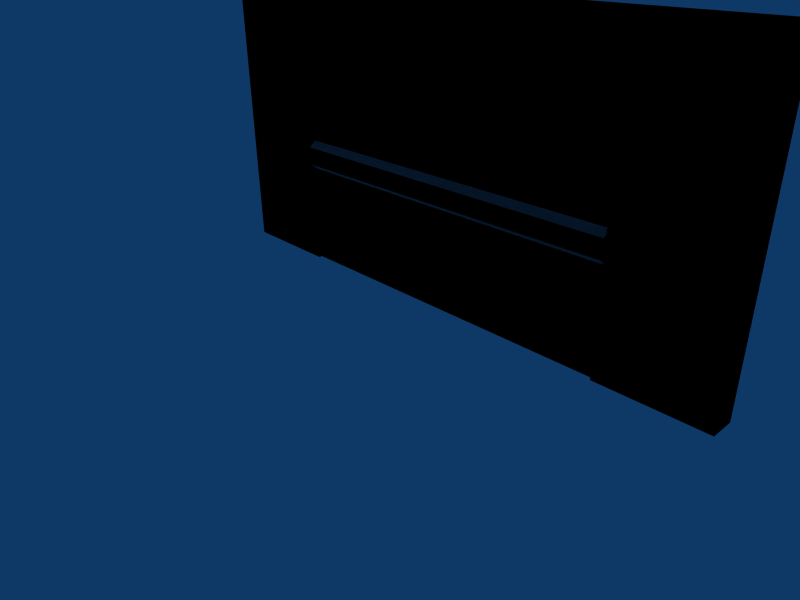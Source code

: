 # Source: building_door_entrance.blend  (saved by Blender 2.45.0; exported with 4.5.12 LTS)
import bpy
from mathutils import Matrix  # noqa: F401  (used for matrix-valued properties, if any)

bpy.ops.wm.read_factory_settings(use_empty=True)
scene = bpy.context.scene
scene.name = 'Scene'

# ---- collections
col_collection_1 = bpy.data.collections.new('Collection 1'); scene.collection.children.link(col_collection_1)

# ---- world
world_world = bpy.data.worlds.new('World'); scene.world = world_world
world_world.color = (0.05656, 0.2208, 0.4)
world_world.use_sun_shadow = False
world_world.sun_shadow_jitter_overblur = 0.0
world_world.cycles.sampling_method = 'MANUAL'
world_world.cycles.sample_map_resolution = 256

# ---- cameras
cam_camera = bpy.data.cameras.new('Camera')
cam_camera.passepartout_alpha = 0.2
cam_camera.clip_end = 100.0
cam_camera.lens = 35.0
cam_camera.ortho_scale = 7.314
cam_camera.show_passepartout = False
cam_camera.show_safe_areas = True
cam_camera.dof.focus_distance = 0.0
cam_camera.dof.aperture_fstop = 128.0

# ---- lights
light_spot = bpy.data.lights.new('Spot', 'POINT')
light_spot.transmission_factor = 0.0
light_spot.cutoff_distance = 30.0
light_spot.energy = 100.0
light_spot.shadow_buffer_clip_start = 1.001
light_spot.shadow_soft_size = 1.0
light_spot.shadow_maximum_resolution = 0.006
light_spot.use_absolute_resolution = True
light_spot.cycles.use_multiple_importance_sampling = False

# ---- meshes
me_cube = bpy.data.meshes.new('Cube')
me_cube.from_pydata([(-16.03, 0.7, -0.015), (-16.03, -0.7, -0.015), (16.03, -0.7, -0.015), (16.03, 0.7, -0.015), (-16.03, 0.7, 16.01), (-16.03, -0.7, 16.01), (16.03, -0.7, 16.01), (16.03, 0.7, 16.01), (-10.0, -0.7, -0.015), (-10.0, 0.7, -0.015), (-10.0, -0.7, 16.01), (-10.0, 0.7, 16.01), (10.05, -0.7, -0.015), (10.05, 0.7, -0.015), (10.05, -0.7, 16.01), (10.05, 0.7, 16.01), (-16.03, -0.7, 14.15), (-16.03, 0.7, 14.15), (16.03, -0.7, 14.15), (16.03, 0.7, 14.15), (-10.0, -0.7, 14.15), (-10.0, 0.7, 14.15), (10.05, -0.7, 14.15), (10.05, 0.7, 14.15), (0.0245, -0.7, 16.01), (0.02449, 0.7, 16.01), (0.0245, -0.7, 14.15), (0.02449, 0.7, 14.15), (-16.03, -0.7, 5.65), (-16.03, 0.7, 5.65), (16.03, -0.7, 5.65), (16.03, 0.7, 5.65), (-10.0, -0.7, 5.65), (-10.0, 0.7, 5.65), (10.05, -0.7, 5.65), (10.05, 0.7, 5.65), (-16.03, -0.7, 7.35), (-16.03, 0.7, 7.35), (16.03, -0.7, 7.35), (16.03, 0.7, 7.35), (-10.0, -0.7, 7.35), (-10.0, 0.7, 7.35), (10.05, -0.7, 7.35), (10.05, 0.7, 7.35), (10.05, 0.49, 14.15), (10.05, 0.49, 7.35), (10.05, 0.49, 5.65), (10.05, -0.49, 14.15), (10.05, -0.49, 7.35), (10.05, -0.49, 5.65), (-10.0, 0.49, 14.15), (-10.0, 0.49, 7.35), (-10.0, 0.49, 5.65), (-10.0, -0.49, 7.35), (-10.0, -0.49, 5.65), (-10.0, -0.49, 14.15), (10.05, 0.49, -0.015), (10.05, -0.49, -0.015), (-10.0, 0.49, -0.015), (-10.0, -0.49, -0.015), (0.02449, 0.49, 14.15), (0.0245, -0.49, 14.15), (0.02449, 0.49, 5.65), (0.02449, 0.49, 7.35), (0.0245, -0.49, 5.65), (0.0245, -0.49, 7.35), (0.02449, 0.49, -0.015), (0.02449, -0.49, -0.015), (0.0245, -0.89, 7.01), (10.05, -0.89, 7.01), (0.0245, -0.89, 5.99), (10.05, -0.89, 5.99), (-10.0, -0.89, 7.01), (-10.0, -0.89, 5.99), (-10.0, 0.89, 7.01), (0.02449, 0.89, 7.01), (0.02449, 0.89, 5.99), (-10.0, 0.89, 5.99), (10.05, 0.89, 7.01), (10.05, 0.89, 5.99)], [], [(0, 9, 8, 1), (5, 10, 11, 4), (13, 3, 2, 12), (14, 6, 7, 15), (16, 5, 4, 17), (19, 7, 6, 18), (20, 10, 5, 16), (17, 4, 11, 21), (18, 6, 14, 22), (23, 15, 7, 19), (10, 24, 25, 11), (24, 14, 15, 25), (14, 24, 26, 22), (24, 10, 20, 26), (11, 25, 27, 21), (25, 15, 23, 27), (29, 0, 1, 28), (3, 31, 30, 2), (8, 32, 28, 1), (0, 29, 33, 9), (2, 30, 34, 12), (13, 35, 31, 3), (28, 36, 37, 29), (36, 16, 17, 37), (31, 39, 38, 30), (39, 19, 18, 38), (32, 40, 36, 28), (40, 20, 16, 36), (29, 37, 41, 33), (37, 17, 21, 41), (30, 38, 42, 34), (38, 18, 22, 42), (35, 43, 39, 31), (43, 23, 19, 39), (23, 43, 45, 44), (43, 35, 46, 45), (42, 22, 47, 48), (34, 42, 48, 49), (41, 21, 50, 51), (33, 41, 51, 52), (40, 32, 54, 53), (20, 40, 53, 55), (35, 13, 56, 46), (12, 34, 49, 57), (9, 33, 52, 58), (32, 8, 59, 54), (21, 27, 60, 50), (27, 23, 44, 60), (26, 20, 55, 61), (22, 26, 61, 47), (13, 12, 57, 56), (8, 9, 58, 59), (44, 45, 63, 60), (60, 63, 51, 50), (55, 53, 65, 61), (61, 65, 48, 47), (46, 56, 66, 62), (62, 66, 58, 52), (54, 59, 67, 64), (64, 67, 57, 49), (66, 56, 57, 67), (58, 66, 67, 59), (48, 65, 68, 69), (64, 49, 71, 70), (65, 53, 72, 68), (54, 64, 70, 73), (53, 54, 73, 72), (49, 48, 69, 71), (68, 70, 71, 69), (72, 73, 70, 68), (51, 63, 75, 74), (62, 52, 77, 76), (63, 45, 78, 75), (46, 62, 76, 79), (52, 51, 74, 77), (45, 46, 79, 78), (75, 76, 77, 74), (78, 79, 76, 75)])
_uv = me_cube.uv_layers.new(name='UVTex')
_uv.uv.foreach_set('vector', [0.3505, 0.6677, 0.3501, 0.793, 0.3221, 0.7929, 0.3225, 0.6676, 0.8976, 0.6666, 0.8973, 0.5413, 0.9252, 0.5412, 0.9256, 0.6665, 0.9539, 0.4169, 0.9536, 0.5413, 0.9256, 0.5412, 0.926, 0.4168, 0.896, 0.1244, 0.8957, 8.918e-05, 0.9236, 0.0, 0.924, 0.1243, 0.9265, 0.5801, 0.9266, 0.5413, 0.9545, 0.5413, 0.9544, 0.5802, 0.9255, 0.9611, 0.9256, 0.9999, 0.8976, 1.0, 0.8975, 0.9612, 0.6054, 0.5421, 0.6427, 0.5422, 0.6423, 0.6676, 0.605, 0.6675, 0.2848, 0.0009032, 0.3221, 0.001022, 0.3218, 0.1264, 0.2845, 0.1263, 0.607, 0.0009033, 0.6443, 0.001022, 0.6439, 0.1254, 0.6066, 0.1253, 0.2832, 0.5431, 0.3205, 0.5432, 0.3202, 0.6676, 0.2829, 0.6675, 0.8973, 0.5413, 0.8967, 0.3329, 0.9246, 0.3328, 0.9252, 0.5412, 0.8967, 0.3329, 0.896, 0.1244, 0.924, 0.1243, 0.9246, 0.3328, 0.6439, 0.1254, 0.6433, 0.3338, 0.606, 0.3337, 0.6066, 0.1253, 0.6433, 0.3338, 0.6427, 0.5422, 0.6054, 0.5421, 0.606, 0.3337, 0.3218, 0.1264, 0.3212, 0.3348, 0.2839, 0.3347, 0.2845, 0.1263, 0.3212, 0.3348, 0.3205, 0.5432, 0.2832, 0.5431, 0.2839, 0.3347, 0.9539, 0.7568, 0.9536, 0.8746, 0.9256, 0.8745, 0.9259, 0.7567, 0.9246, 0.6666, 0.925, 0.7844, 0.897, 0.7845, 0.8967, 0.6667, 0.3225, 0.5412, 0.4357, 0.5415, 0.4353, 0.6669, 0.3221, 0.6665, 0.001965, 0.0, 0.1151, 0.0003613, 0.1147, 0.1257, 0.001595, 0.1254, 0.3241, 0.0, 0.4373, 0.0003613, 0.4369, 0.1247, 0.3237, 0.1243, 0.0003665, 0.5422, 0.1135, 0.5426, 0.1132, 0.6669, 0.0, 0.6665, 0.9259, 0.7567, 0.9261, 0.7214, 0.954, 0.7215, 0.9539, 0.7568, 0.9261, 0.7214, 0.9265, 0.5801, 0.9544, 0.5802, 0.954, 0.7215, 0.925, 0.7844, 0.9251, 0.8198, 0.8971, 0.8198, 0.897, 0.7845, 0.9251, 0.8198, 0.9255, 0.9611, 0.8975, 0.9612, 0.8971, 0.8198, 0.4357, 0.5415, 0.4696, 0.5416, 0.4692, 0.667, 0.4353, 0.6669, 0.4696, 0.5416, 0.6054, 0.5421, 0.605, 0.6675, 0.4692, 0.667, 0.1151, 0.0003613, 0.1491, 0.0004697, 0.1487, 0.1258, 0.1147, 0.1257, 0.1491, 0.0004697, 0.2848, 0.0009032, 0.2845, 0.1263, 0.1487, 0.1258, 0.4373, 0.0003613, 0.4712, 0.0004697, 0.4708, 0.1248, 0.4369, 0.1247, 0.4712, 0.0004697, 0.607, 0.0009033, 0.6066, 0.1253, 0.4708, 0.1248, 0.1135, 0.5426, 0.1475, 0.5427, 0.1471, 0.667, 0.1132, 0.6669, 0.1475, 0.5427, 0.2832, 0.5431, 0.2829, 0.6675, 0.1471, 0.667, 0.3555, 0.6676, 0.3551, 0.8089, 0.3509, 0.8089, 0.3513, 0.6676, 0.3551, 0.8089, 0.355, 0.8443, 0.3508, 0.8442, 0.3509, 0.8089, 0.6397, 0.8089, 0.6401, 0.6676, 0.6443, 0.6676, 0.6439, 0.8089, 0.6396, 0.8442, 0.6397, 0.8089, 0.6439, 0.8089, 0.6438, 0.8443, 0.3602, 0.8207, 0.3606, 0.962, 0.3564, 0.962, 0.356, 0.8207, 0.3601, 0.7854, 0.3602, 0.8207, 0.356, 0.8207, 0.3559, 0.7854, 0.6346, 0.8207, 0.6345, 0.7854, 0.6387, 0.7854, 0.6388, 0.8207, 0.635, 0.962, 0.6346, 0.8207, 0.6388, 0.8207, 0.6392, 0.962, 0.355, 0.8443, 0.3547, 0.962, 0.3505, 0.962, 0.3508, 0.8442, 0.6392, 0.962, 0.6396, 0.8442, 0.6438, 0.8443, 0.6434, 0.962, 0.3597, 0.6676, 0.3601, 0.7854, 0.3559, 0.7854, 0.3555, 0.6676, 0.6345, 0.7854, 0.6342, 0.6676, 0.6384, 0.6676, 0.6387, 0.7854, 1.0, 0.5413, 0.9994, 0.7497, 0.9952, 0.7497, 0.9958, 0.5413, 0.9994, 0.7497, 0.9988, 0.9581, 0.9946, 0.9581, 0.9952, 0.7497, 0.9946, 0.2085, 0.9952, 3.958e-05, 0.9994, 5.296e-05, 0.9988, 0.2085, 0.994, 0.4169, 0.9946, 0.2085, 0.9988, 0.2085, 0.9982, 0.4169, 0.9539, 0.4169, 0.926, 0.4168, 0.9302, 0.4168, 0.9497, 0.4169, 0.6179, 0.6676, 0.618, 0.6967, 0.618, 0.6923, 0.6179, 0.6719, 0.7801, 0.4173, 0.6443, 0.4168, 0.6449, 0.2084, 0.7807, 0.2088, 0.7807, 0.2088, 0.6449, 0.2084, 0.6455, 0.0, 0.7813, 0.0004336, 0.7801, 0.8345, 0.6443, 0.8341, 0.6449, 0.6257, 0.7807, 0.6261, 0.7807, 0.6261, 0.6449, 0.6257, 0.6455, 0.4173, 0.7813, 0.4177, 0.8957, 0.4168, 0.7825, 0.4172, 0.7819, 0.2088, 0.8951, 0.2084, 0.8951, 0.2084, 0.7819, 0.2088, 0.7813, 0.0003614, 0.8944, 0.0, 0.8944, 0.8345, 0.7813, 0.8341, 0.7819, 0.6257, 0.8951, 0.626, 0.8951, 0.626, 0.7819, 0.6257, 0.7825, 0.4173, 0.8957, 0.4176, 0.9503, 0.2085, 0.9497, 0.4169, 0.9302, 0.4168, 0.9308, 0.2084, 0.951, 6.244e-05, 0.9503, 0.2085, 0.9308, 0.2084, 0.9314, 0.0, 0.9933, 0.5413, 0.994, 0.7497, 0.986, 0.7497, 0.9854, 0.5413, 0.9933, 0.2085, 0.994, 0.4169, 0.986, 0.4169, 0.9854, 0.2085, 0.994, 0.7497, 0.9946, 0.9581, 0.9866, 0.9581, 0.986, 0.7497, 0.9927, 3.958e-05, 0.9933, 0.2085, 0.9854, 0.2085, 0.9847, 6.509e-05, 0.6261, 0.6676, 0.626, 0.7029, 0.618, 0.6958, 0.6181, 0.6746, 0.6341, 0.6676, 0.6342, 0.7029, 0.6261, 0.6959, 0.6261, 0.6747, 0.9755, 0.7497, 0.9552, 0.7497, 0.9545, 0.5413, 0.9749, 0.5413, 0.9761, 0.9581, 0.9558, 0.9582, 0.9552, 0.7497, 0.9755, 0.7497, 0.9755, 0.4169, 0.9761, 0.2085, 0.9841, 0.2085, 0.9835, 0.4169, 0.9768, 0.7497, 0.9774, 0.5413, 0.9854, 0.5413, 0.9847, 0.7497, 0.9761, 0.2085, 0.9768, 3.954e-05, 0.9847, 6.503e-05, 0.9841, 0.2085, 0.9761, 0.9581, 0.9768, 0.7497, 0.9847, 0.7497, 0.9841, 0.9581, 0.3687, 0.7029, 0.3688, 0.6676, 0.3767, 0.6747, 0.3767, 0.6959, 0.3607, 0.7029, 0.3606, 0.6676, 0.3686, 0.6746, 0.3687, 0.6958, 0.9749, 0.2085, 0.9545, 0.2084, 0.9552, 0.0, 0.9755, 6.505e-05, 0.9743, 0.4169, 0.9539, 0.4168, 0.9545, 0.2084, 0.9749, 0.2085])
me_cube.use_remesh_preserve_volume = False
me_cube.use_remesh_preserve_attributes = False
me_cube.use_mirror_vertex_groups = False
me_cube.update()
me_cube_002 = bpy.data.meshes.new('Cube.002')
me_cube_002.from_pydata([(-16.03, 0.7, -0.015), (-16.03, -0.7, -0.015), (16.03, -0.7, -0.015), (16.03, 0.7, -0.015), (-16.03, 0.7, 16.01), (-16.03, -0.7, 16.01), (16.03, -0.7, 16.01), (16.03, 0.7, 16.01), (-10.0, -0.7, -0.015), (-10.0, 0.7, -0.015), (-10.0, -0.7, 16.01), (-10.0, 0.7, 16.01), (10.05, -0.7, -0.015), (10.05, 0.7, -0.015), (10.05, -0.7, 16.01), (10.05, 0.7, 16.01), (-16.03, -0.7, 14.15), (-16.03, 0.7, 14.15), (16.03, -0.7, 14.15), (16.03, 0.7, 14.15), (-10.0, -0.7, 14.15), (-10.0, 0.7, 14.15), (10.05, -0.7, 14.15), (10.05, 0.7, 14.15), (0.0245, -0.7, 16.01), (0.02449, 0.7, 16.01), (0.0245, -0.7, 14.15), (0.02449, 0.7, 14.15), (-16.03, -0.7, 5.65), (-16.03, 0.7, 5.65), (16.03, -0.7, 5.65), (16.03, 0.7, 5.65), (-10.0, -0.7, 5.65), (-10.0, 0.7, 5.65), (10.05, -0.7, 5.65), (10.05, 0.7, 5.65), (-16.03, -0.7, 7.35), (-16.03, 0.7, 7.35), (16.03, -0.7, 7.35), (16.03, 0.7, 7.35), (-10.0, -0.7, 7.35), (-10.0, 0.7, 7.35), (10.05, -0.7, 7.35), (10.05, 0.7, 7.35), (10.05, 0.49, 14.15), (10.05, 0.49, 7.35), (10.05, 0.49, 5.65), (10.05, -0.49, 14.15), (10.05, -0.49, 7.35), (10.05, -0.49, 5.65), (-10.0, 0.49, 14.15), (-10.0, 0.49, 7.35), (-10.0, 0.49, 5.65), (-10.0, -0.49, 7.35), (-10.0, -0.49, 5.65), (-10.0, -0.49, 14.15), (10.05, 0.49, -0.015), (10.05, -0.49, -0.015), (-10.0, 0.49, -0.015), (-10.0, -0.49, -0.015), (0.02449, 0.49, 14.15), (0.0245, -0.49, 14.15), (0.02449, 0.49, 5.65), (0.02449, 0.49, 7.35), (0.0245, -0.49, 5.65), (0.0245, -0.49, 7.35), (0.02449, 0.49, -0.015), (0.02449, -0.49, -0.015), (0.0245, -0.89, 7.01), (10.05, -0.89, 7.01), (0.0245, -0.89, 5.99), (10.05, -0.89, 5.99), (-10.0, -0.89, 7.01), (-10.0, -0.89, 5.99), (-10.0, 0.89, 7.01), (0.02449, 0.89, 7.01), (0.02449, 0.89, 5.99), (-10.0, 0.89, 5.99), (10.05, 0.89, 7.01), (10.05, 0.89, 5.99)], [], [(0, 9, 8, 1), (5, 10, 11, 4), (13, 3, 2, 12), (14, 6, 7, 15), (16, 5, 4, 17), (19, 7, 6, 18), (20, 10, 5, 16), (17, 4, 11, 21), (18, 6, 14, 22), (23, 15, 7, 19), (10, 24, 25, 11), (24, 14, 15, 25), (14, 24, 26, 22), (24, 10, 20, 26), (11, 25, 27, 21), (25, 15, 23, 27), (29, 0, 1, 28), (3, 31, 30, 2), (8, 32, 28, 1), (0, 29, 33, 9), (2, 30, 34, 12), (13, 35, 31, 3), (28, 36, 37, 29), (36, 16, 17, 37), (31, 39, 38, 30), (39, 19, 18, 38), (32, 40, 36, 28), (40, 20, 16, 36), (29, 37, 41, 33), (37, 17, 21, 41), (30, 38, 42, 34), (38, 18, 22, 42), (35, 43, 39, 31), (43, 23, 19, 39), (23, 43, 45, 44), (43, 35, 46, 45), (42, 22, 47, 48), (34, 42, 48, 49), (41, 21, 50, 51), (33, 41, 51, 52), (40, 32, 54, 53), (20, 40, 53, 55), (35, 13, 56, 46), (12, 34, 49, 57), (9, 33, 52, 58), (32, 8, 59, 54), (21, 27, 60, 50), (27, 23, 44, 60), (26, 20, 55, 61), (22, 26, 61, 47), (13, 12, 57, 56), (8, 9, 58, 59), (44, 45, 63, 60), (60, 63, 51, 50), (55, 53, 65, 61), (61, 65, 48, 47), (46, 56, 66, 62), (62, 66, 58, 52), (54, 59, 67, 64), (64, 67, 57, 49), (66, 56, 57, 67), (58, 66, 67, 59), (48, 65, 68, 69), (64, 49, 71, 70), (65, 53, 72, 68), (54, 64, 70, 73), (53, 54, 73, 72), (49, 48, 69, 71), (68, 70, 71, 69), (72, 73, 70, 68), (51, 63, 75, 74), (62, 52, 77, 76), (63, 45, 78, 75), (46, 62, 76, 79), (52, 51, 74, 77), (45, 46, 79, 78), (75, 76, 77, 74), (78, 79, 76, 75)])
_uv = me_cube_002.uv_layers.new(name='UVTex')
_uv.uv.foreach_set('vector', [0.3505, 0.6677, 0.3501, 0.793, 0.3221, 0.7929, 0.3225, 0.6676, 0.8976, 0.6666, 0.8973, 0.5413, 0.9252, 0.5412, 0.9256, 0.6665, 0.9539, 0.4169, 0.9536, 0.5413, 0.9256, 0.5412, 0.926, 0.4168, 0.896, 0.1244, 0.8957, 8.918e-05, 0.9236, 0.0, 0.924, 0.1243, 0.9265, 0.5801, 0.9266, 0.5413, 0.9545, 0.5413, 0.9544, 0.5802, 0.9255, 0.9611, 0.9256, 0.9999, 0.8976, 1.0, 0.8975, 0.9612, 0.6054, 0.5421, 0.6427, 0.5422, 0.6423, 0.6676, 0.605, 0.6675, 0.2848, 0.0009032, 0.3221, 0.001022, 0.3218, 0.1264, 0.2845, 0.1263, 0.607, 0.0009033, 0.6443, 0.001022, 0.6439, 0.1254, 0.6066, 0.1253, 0.2832, 0.5431, 0.3205, 0.5432, 0.3202, 0.6676, 0.2829, 0.6675, 0.8973, 0.5413, 0.8967, 0.3329, 0.9246, 0.3328, 0.9252, 0.5412, 0.8967, 0.3329, 0.896, 0.1244, 0.924, 0.1243, 0.9246, 0.3328, 0.6439, 0.1254, 0.6433, 0.3338, 0.606, 0.3337, 0.6066, 0.1253, 0.6433, 0.3338, 0.6427, 0.5422, 0.6054, 0.5421, 0.606, 0.3337, 0.3218, 0.1264, 0.3212, 0.3348, 0.2839, 0.3347, 0.2845, 0.1263, 0.3212, 0.3348, 0.3205, 0.5432, 0.2832, 0.5431, 0.2839, 0.3347, 0.9539, 0.7568, 0.9536, 0.8746, 0.9256, 0.8745, 0.9259, 0.7567, 0.9246, 0.6666, 0.925, 0.7844, 0.897, 0.7845, 0.8967, 0.6667, 0.3225, 0.5412, 0.4357, 0.5415, 0.4353, 0.6669, 0.3221, 0.6665, 0.001965, 0.0, 0.1151, 0.0003613, 0.1147, 0.1257, 0.001595, 0.1254, 0.3241, 0.0, 0.4373, 0.0003613, 0.4369, 0.1247, 0.3237, 0.1243, 0.0003665, 0.5422, 0.1135, 0.5426, 0.1132, 0.6669, 0.0, 0.6665, 0.9259, 0.7567, 0.9261, 0.7214, 0.954, 0.7215, 0.9539, 0.7568, 0.9261, 0.7214, 0.9265, 0.5801, 0.9544, 0.5802, 0.954, 0.7215, 0.925, 0.7844, 0.9251, 0.8198, 0.8971, 0.8198, 0.897, 0.7845, 0.9251, 0.8198, 0.9255, 0.9611, 0.8975, 0.9612, 0.8971, 0.8198, 0.4357, 0.5415, 0.4696, 0.5416, 0.4692, 0.667, 0.4353, 0.6669, 0.4696, 0.5416, 0.6054, 0.5421, 0.605, 0.6675, 0.4692, 0.667, 0.1151, 0.0003613, 0.1491, 0.0004697, 0.1487, 0.1258, 0.1147, 0.1257, 0.1491, 0.0004697, 0.2848, 0.0009032, 0.2845, 0.1263, 0.1487, 0.1258, 0.4373, 0.0003613, 0.4712, 0.0004697, 0.4708, 0.1248, 0.4369, 0.1247, 0.4712, 0.0004697, 0.607, 0.0009033, 0.6066, 0.1253, 0.4708, 0.1248, 0.1135, 0.5426, 0.1475, 0.5427, 0.1471, 0.667, 0.1132, 0.6669, 0.1475, 0.5427, 0.2832, 0.5431, 0.2829, 0.6675, 0.1471, 0.667, 0.3555, 0.6676, 0.3551, 0.8089, 0.3509, 0.8089, 0.3513, 0.6676, 0.3551, 0.8089, 0.355, 0.8443, 0.3508, 0.8442, 0.3509, 0.8089, 0.6397, 0.8089, 0.6401, 0.6676, 0.6443, 0.6676, 0.6439, 0.8089, 0.6396, 0.8442, 0.6397, 0.8089, 0.6439, 0.8089, 0.6438, 0.8443, 0.3602, 0.8207, 0.3606, 0.962, 0.3564, 0.962, 0.356, 0.8207, 0.3601, 0.7854, 0.3602, 0.8207, 0.356, 0.8207, 0.3559, 0.7854, 0.6346, 0.8207, 0.6345, 0.7854, 0.6387, 0.7854, 0.6388, 0.8207, 0.635, 0.962, 0.6346, 0.8207, 0.6388, 0.8207, 0.6392, 0.962, 0.355, 0.8443, 0.3547, 0.962, 0.3505, 0.962, 0.3508, 0.8442, 0.6392, 0.962, 0.6396, 0.8442, 0.6438, 0.8443, 0.6434, 0.962, 0.3597, 0.6676, 0.3601, 0.7854, 0.3559, 0.7854, 0.3555, 0.6676, 0.6345, 0.7854, 0.6342, 0.6676, 0.6384, 0.6676, 0.6387, 0.7854, 1.0, 0.5413, 0.9994, 0.7497, 0.9952, 0.7497, 0.9958, 0.5413, 0.9994, 0.7497, 0.9988, 0.9581, 0.9946, 0.9581, 0.9952, 0.7497, 0.9946, 0.2085, 0.9952, 3.958e-05, 0.9994, 5.296e-05, 0.9988, 0.2085, 0.994, 0.4169, 0.9946, 0.2085, 0.9988, 0.2085, 0.9982, 0.4169, 0.9539, 0.4169, 0.926, 0.4168, 0.9302, 0.4168, 0.9497, 0.4169, 0.6179, 0.6676, 0.618, 0.6967, 0.618, 0.6923, 0.6179, 0.6719, 0.7801, 0.4173, 0.6443, 0.4168, 0.6449, 0.2084, 0.7807, 0.2088, 0.7807, 0.2088, 0.6449, 0.2084, 0.6455, 0.0, 0.7813, 0.0004336, 0.7801, 0.8345, 0.6443, 0.8341, 0.6449, 0.6257, 0.7807, 0.6261, 0.7807, 0.6261, 0.6449, 0.6257, 0.6455, 0.4173, 0.7813, 0.4177, 0.8957, 0.4168, 0.7825, 0.4172, 0.7819, 0.2088, 0.8951, 0.2084, 0.8951, 0.2084, 0.7819, 0.2088, 0.7813, 0.0003614, 0.8944, 0.0, 0.8944, 0.8345, 0.7813, 0.8341, 0.7819, 0.6257, 0.8951, 0.626, 0.8951, 0.626, 0.7819, 0.6257, 0.7825, 0.4173, 0.8957, 0.4176, 0.9503, 0.2085, 0.9497, 0.4169, 0.9302, 0.4168, 0.9308, 0.2084, 0.951, 6.244e-05, 0.9503, 0.2085, 0.9308, 0.2084, 0.9314, 0.0, 0.9933, 0.5413, 0.994, 0.7497, 0.986, 0.7497, 0.9854, 0.5413, 0.9933, 0.2085, 0.994, 0.4169, 0.986, 0.4169, 0.9854, 0.2085, 0.994, 0.7497, 0.9946, 0.9581, 0.9866, 0.9581, 0.986, 0.7497, 0.9927, 3.958e-05, 0.9933, 0.2085, 0.9854, 0.2085, 0.9847, 6.509e-05, 0.6261, 0.6676, 0.626, 0.7029, 0.618, 0.6958, 0.6181, 0.6746, 0.6341, 0.6676, 0.6342, 0.7029, 0.6261, 0.6959, 0.6261, 0.6747, 0.9755, 0.7497, 0.9552, 0.7497, 0.9545, 0.5413, 0.9749, 0.5413, 0.9761, 0.9581, 0.9558, 0.9582, 0.9552, 0.7497, 0.9755, 0.7497, 0.9755, 0.4169, 0.9761, 0.2085, 0.9841, 0.2085, 0.9835, 0.4169, 0.9768, 0.7497, 0.9774, 0.5413, 0.9854, 0.5413, 0.9847, 0.7497, 0.9761, 0.2085, 0.9768, 3.954e-05, 0.9847, 6.503e-05, 0.9841, 0.2085, 0.9761, 0.9581, 0.9768, 0.7497, 0.9847, 0.7497, 0.9841, 0.9581, 0.3687, 0.7029, 0.3688, 0.6676, 0.3767, 0.6747, 0.3767, 0.6959, 0.3607, 0.7029, 0.3606, 0.6676, 0.3686, 0.6746, 0.3687, 0.6958, 0.9749, 0.2085, 0.9545, 0.2084, 0.9552, 0.0, 0.9755, 6.505e-05, 0.9743, 0.4169, 0.9539, 0.4168, 0.9545, 0.2084, 0.9749, 0.2085])
me_cube_002.use_remesh_preserve_volume = False
me_cube_002.use_remesh_preserve_attributes = False
me_cube_002.use_mirror_vertex_groups = False
me_cube_002.update()

# ---- objects
ob_ucx_cube = bpy.data.objects.new('UCX_Cube', me_cube)
ob_cube = bpy.data.objects.new('Cube', me_cube_002)
ob_lamp = bpy.data.objects.new('Lamp', light_spot)
ob_camera = bpy.data.objects.new('Camera', cam_camera)

# ---- transforms, parenting, visibility, modifiers, constraints
ob_ucx_cube.location = (0.0, 0.0, 0.0)
ob_ucx_cube.lock_rotations_4d = False
ob_ucx_cube.empty_display_type = 'ARROWS'
ob_ucx_cube.color = (0.0, 0.0, 0.0, 1.0)
ob_ucx_cube.lineart.crease_threshold = 0.0
ob_cube.location = (0.0, 0.0, 0.0)
ob_cube.lock_rotations_4d = False
ob_cube.empty_display_type = 'ARROWS'
ob_cube.color = (0.0, 0.0, 0.0, 1.0)
ob_cube.lineart.crease_threshold = 0.0
ob_lamp.location = (18.81, 1.216, 5.904)
ob_lamp.rotation_euler = (0.6503, 0.05522, 1.866)
ob_lamp.lock_rotations_4d = False
ob_lamp.empty_display_type = 'ARROWS'
ob_lamp.color = (0.0, 0.0, 0.0, 0.0)
ob_lamp.lineart.crease_threshold = 0.0
ob_camera.location = (26.24, -27.63, 19.23)
ob_camera.rotation_euler = (1.109, 0.01082, 0.8149)
ob_camera.lock_rotations_4d = False
ob_camera.empty_display_type = 'ARROWS'
ob_camera.color = (0.0, 0.0, 0.0, 0.0)
ob_camera.display_type = 'WIRE'
ob_camera.lineart.crease_threshold = 0.0

# ---- collection membership
col_collection_1.objects.link(ob_ucx_cube)
col_collection_1.objects.link(ob_cube)
col_collection_1.objects.link(ob_lamp)
col_collection_1.objects.link(ob_camera)

# ---- scene / render settings (as saved in the file)
scene.camera = ob_camera
scene.frame_start = 1; scene.frame_end = 250; scene.frame_set(1)
scene.render.engine = 'BLENDER_EEVEE_NEXT'
scene.render.image_settings.file_format = 'JPEG'
scene.render.image_settings.color_mode = 'RGB'
scene.render.image_settings.compression = 90
scene.render.resolution_x = 800
scene.render.resolution_y = 600
scene.render.pixel_aspect_x = 100.0
scene.render.pixel_aspect_y = 100.0
scene.render.fps = 25
scene.render.dither_intensity = 0.0
scene.render.use_compositing = False
scene.render.use_sequencer = False
scene.render.bake_margin = 2
scene.render.bake_bias = 0.0
scene.render.use_stamp_time = False
scene.render.use_stamp_date = False
scene.render.use_stamp_frame = False
scene.render.use_stamp_camera = False
scene.render.use_stamp_scene = False
scene.render.use_stamp_filename = False
scene.render.use_stamp_render_time = False
scene.render.stamp_font_size = 0
scene.cycles.use_denoising = False
scene.cycles.samples = 10
scene.cycles.sampling_pattern = 'TABULATED_SOBOL'
scene.cycles.light_sampling_threshold = 0.0
scene.cycles.use_adaptive_sampling = False
scene.cycles.use_light_tree = False
scene.cycles.blur_glossy = 0.0
scene.cycles.volume_bounces = 1
scene.cycles.pixel_filter_type = 'GAUSSIAN'
scene.cycles.sample_clamp_indirect = 0.0
scene.view_settings.view_transform = 'Raw'
bpy.context.view_layer.update()
